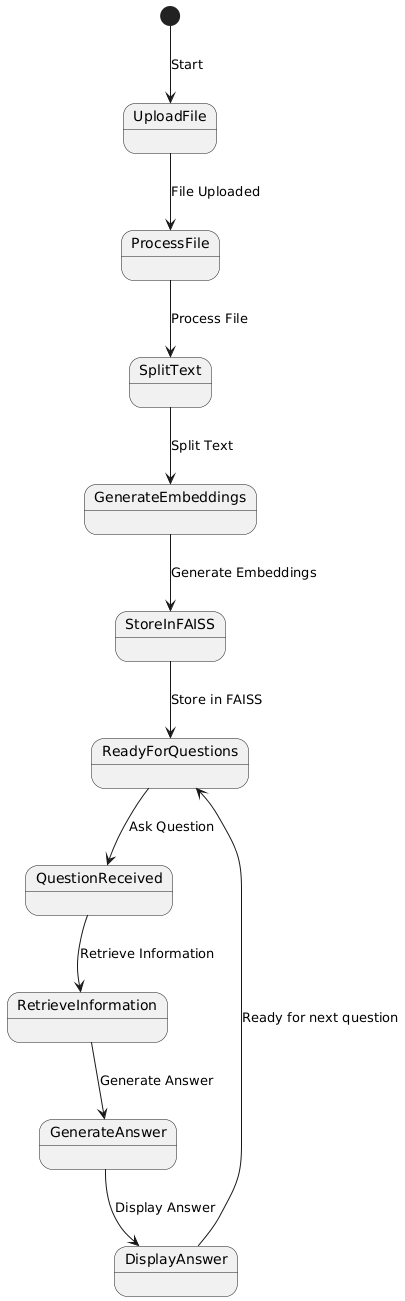

The diagram above was rendered by PlantUML. Its source (embedded in the PNG):
@startuml
[*] --> UploadFile : Start
UploadFile --> ProcessFile : File Uploaded
ProcessFile --> SplitText : Process File
SplitText --> GenerateEmbeddings : Split Text
GenerateEmbeddings --> StoreInFAISS : Generate Embeddings
StoreInFAISS --> ReadyForQuestions : Store in FAISS
ReadyForQuestions --> QuestionReceived : Ask Question
QuestionReceived --> RetrieveInformation : Retrieve Information
RetrieveInformation --> GenerateAnswer : Generate Answer
GenerateAnswer --> DisplayAnswer : Display Answer
DisplayAnswer --> ReadyForQuestions : Ready for next question
@enduml